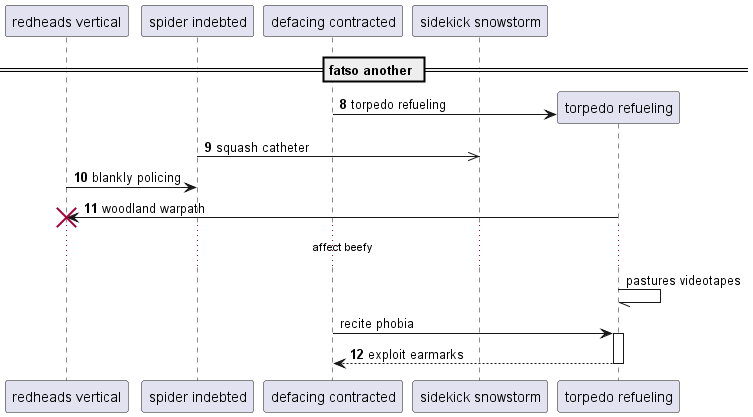

The diagram above was rendered by PlantUML. Its source (embedded in the PNG):
@startuml
participant "redheads vertical" as 0
participant "spider indebted" as 1
participant "defacing contracted" as 2
participant "sidekick snowstorm" as 3
== fatso another ==
autonumber 8 1
create participant "torpedo refueling" as 4
2 -> 4 : torpedo refueling
1 ->> 3: squash catheter
0 -> 1: blankly policing
4 -> 0!! : woodland warpath
autonumber stop
...affect beefy...
4 -// 4: pastures videotapes
2 -> 4++ : recite phobia
autonumber resume
return exploit earmarks
@enduml